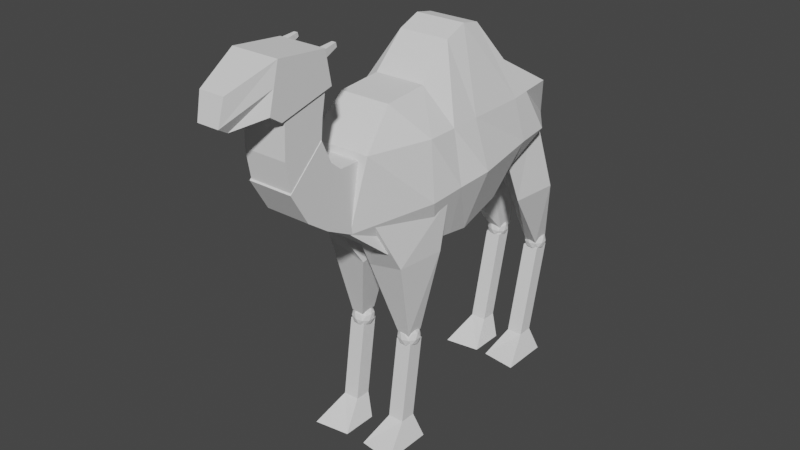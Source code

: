# Source: camel.blend  (saved by Blender 2.90.8; exported with 4.5.12 LTS)
import bpy
from mathutils import Matrix  # noqa: F401  (used for matrix-valued properties, if any)

bpy.ops.wm.read_factory_settings(use_empty=True)
scene = bpy.context.scene
scene.name = 'Scene'

# ---- collections
col_collection = bpy.data.collections.new('Collection'); scene.collection.children.link(col_collection)

# ---- world
world_world = bpy.data.worlds.new('World'); scene.world = world_world
world_world.use_nodes = True; world_world.node_tree.nodes.clear()
_N = world_world.node_tree.nodes; _L = world_world.node_tree.links
n0 = _N.new('ShaderNodeOutputWorld'); n0.name = 'World Output'; n0.location = (300, 300)
n1 = _N.new('ShaderNodeBackground'); n1.name = 'Background'; n1.location = (10, 300)
n1.inputs[0].default_value = (0.05088, 0.05088, 0.05088, 1.0)
_L.new(n1.outputs[0], n0.inputs[0])
n0.is_active_output = True
world_world.color = (0.05088, 0.05088, 0.05088)
world_world.use_sun_shadow = False
world_world.sun_shadow_jitter_overblur = 0.0

# ---- meshes
me_cube_001 = bpy.data.meshes.new('Cube.001')
me_cube_001.from_pydata([(0.9087, -0.7527, -0.9624), (0.9497, -0.6889, 0.9272), (0.9084, 1.038, -0.1665), (0.9497, 0.5245, 0.913), (1.381, -0.7527, -0.9624), (1.341, -0.6889, 0.9272), (1.375, 1.038, -0.1753), (1.341, 0.5245, 0.913), (0.8389, 0.005986, -1.098), (0.9497, 0.0856, 1.556), (1.451, 0.005986, -1.098), (1.341, 0.0856, 1.556), (0.9041, -0.9444, 0.4522), (0.8199, 0.9039, 0.4709), (1.47, 0.9039, 0.4709), (1.386, -0.9444, 0.4522), (1.524, -7.451e-09, 0.4615), (0.7661, -7.451e-09, 0.4615), (0.9084, 1.045, -0.08702), (1.375, 1.045, -0.09581), (1.311, -1.038, -0.528), (1.639, -1.248e-08, -0.2011), (0.6318, -1.359e-08, -0.1859), (0.979, -1.038, -0.528), (0.8389, -0.3354, -1.011), (1.341, -0.342, 0.9812), (0.9497, -0.342, 0.9812), (1.451, -0.3354, -1.011), (0.7661, -0.4791, 0.4561), (1.524, -0.4791, 0.4561), (1.559, -0.485, -0.3592), (0.6887, -0.485, -0.344), (0.9497, 0.2328, 1.507), (1.451, 0.3534, -0.891), (0.8389, 0.3534, -0.891), (1.341, 0.2328, 1.507), (1.524, 0.4671, 0.467), (0.7661, 0.4671, 0.467), (0.6924, 0.5239, -0.1205), (1.574, 0.5239, -0.1357), (0.9497, -0.09005, 1.426), (1.451, -0.1647, -1.055), (0.7661, -0.2395, 0.4588), (0.6659, -0.2425, -0.265), (0.8389, -0.1647, -1.055), (1.341, -0.09005, 1.426), (1.524, -0.2395, 0.4588), (1.596, -0.2425, -0.2801), (0.9497, 0.339, 1.293), (1.451, 0.521, -0.6016), (0.7661, 0.6009, 0.497), (0.6965, 0.7859, -0.08779), (0.8389, 0.521, -0.6016), (1.341, 0.339, 1.293), (1.524, 0.6009, 0.497), (1.556, 0.7859, -0.1029)], [], [(50, 48, 3, 13), (13, 3, 7, 14), (29, 25, 5, 15), (15, 5, 1, 12), (24, 27, 4, 0), (25, 26, 1, 5), (35, 32, 9, 11), (34, 33, 10, 8), (36, 35, 11, 16), (42, 40, 9, 17), (43, 42, 17, 22), (39, 36, 16, 21), (20, 15, 12, 23), (30, 29, 15, 20), (18, 13, 14, 19), (51, 50, 13, 18), (52, 51, 18, 2), (2, 18, 19, 6), (27, 30, 20, 4), (4, 20, 23, 0), (33, 39, 21, 10), (44, 43, 22, 8), (0, 23, 31, 24), (41, 47, 30, 27), (47, 46, 29, 30), (23, 12, 28, 31), (12, 1, 26, 28), (45, 40, 26, 25), (44, 41, 27, 24), (46, 45, 25, 29), (49, 55, 39, 33), (8, 22, 38, 34), (22, 17, 37, 38), (55, 54, 36, 39), (54, 53, 35, 36), (52, 49, 33, 34), (53, 48, 32, 35), (17, 9, 32, 37), (16, 11, 45, 46), (8, 10, 41, 44), (11, 9, 40, 45), (21, 16, 46, 47), (10, 21, 47, 41), (24, 31, 43, 44), (31, 28, 42, 43), (28, 26, 40, 42), (7, 3, 48, 53), (2, 6, 49, 52), (14, 7, 53, 54), (19, 14, 54, 55), (6, 19, 55, 49), (34, 38, 51, 52), (38, 37, 50, 51), (37, 32, 48, 50)])
_uv = me_cube_001.uv_layers.new(name='UVMap')
_uv.uv.foreach_set('vector', [0.5577, 0.2188, 0.625, 0.2188, 0.625, 0.25, 0.5577, 0.25, 0.5577, 0.25, 0.625, 0.25, 0.625, 0.5, 0.5577, 0.5, 0.5577, 0.6875, 0.625, 0.6875, 0.625, 0.75, 0.5577, 0.75, 0.5577, 0.75, 0.625, 0.75, 0.625, 1.0, 0.5577, 1.0, 0.125, 0.6875, 0.375, 0.6875, 0.375, 0.75, 0.125, 0.75, 0.625, 0.6875, 0.875, 0.6875, 0.875, 0.75, 0.625, 0.75, 0.625, 0.5625, 0.875, 0.5625, 0.875, 0.625, 0.625, 0.625, 0.125, 0.5625, 0.375, 0.5625, 0.375, 0.625, 0.125, 0.625, 0.5577, 0.5625, 0.625, 0.5625, 0.625, 0.625, 0.5577, 0.625, 0.5577, 0.09375, 0.625, 0.09375, 0.625, 0.125, 0.5577, 0.125, 0.4663, 0.09375, 0.5577, 0.09375, 0.5577, 0.125, 0.4663, 0.125, 0.4663, 0.5625, 0.5577, 0.5625, 0.5577, 0.625, 0.4663, 0.625, 0.4663, 0.75, 0.5577, 0.75, 0.5577, 1.0, 0.4663, 1.0, 0.4663, 0.6875, 0.5577, 0.6875, 0.5577, 0.75, 0.4663, 0.75, 0.4663, 0.25, 0.5577, 0.25, 0.5577, 0.5, 0.4663, 0.5, 0.4663, 0.2188, 0.5577, 0.2188, 0.5577, 0.25, 0.4663, 0.25, 0.375, 0.2187, 0.4663, 0.2188, 0.4663, 0.25, 0.375, 0.25, 0.375, 0.25, 0.4663, 0.25, 0.4663, 0.5, 0.375, 0.5, 0.375, 0.6875, 0.4663, 0.6875, 0.4663, 0.75, 0.375, 0.75, 0.375, 0.75, 0.4663, 0.75, 0.4663, 1.0, 0.375, 1.0, 0.375, 0.5625, 0.4663, 0.5625, 0.4663, 0.625, 0.375, 0.625, 0.375, 0.09375, 0.4663, 0.09375, 0.4663, 0.125, 0.375, 0.125, 0.375, 0.0, 0.4663, 0.0, 0.4663, 0.0625, 0.375, 0.0625, 0.375, 0.6563, 0.4663, 0.6562, 0.4663, 0.6875, 0.375, 0.6875, 0.4663, 0.6562, 0.5577, 0.6562, 0.5577, 0.6875, 0.4663, 0.6875, 0.4663, 0.0, 0.5577, 0.0, 0.5577, 0.0625, 0.4663, 0.0625, 0.5577, 0.0, 0.625, 0.0, 0.625, 0.0625, 0.5577, 0.0625, 0.625, 0.6562, 0.875, 0.6562, 0.875, 0.6875, 0.625, 0.6875, 0.125, 0.6562, 0.375, 0.6563, 0.375, 0.6875, 0.125, 0.6875, 0.5577, 0.6562, 0.625, 0.6562, 0.625, 0.6875, 0.5577, 0.6875, 0.375, 0.5312, 0.4663, 0.5312, 0.4663, 0.5625, 0.375, 0.5625, 0.375, 0.125, 0.4663, 0.125, 0.4663, 0.1875, 0.375, 0.1875, 0.4663, 0.125, 0.5577, 0.125, 0.5577, 0.1875, 0.4663, 0.1875, 0.4663, 0.5312, 0.5577, 0.5312, 0.5577, 0.5625, 0.4663, 0.5625, 0.5577, 0.5312, 0.625, 0.5312, 0.625, 0.5625, 0.5577, 0.5625, 0.125, 0.5312, 0.375, 0.5312, 0.375, 0.5625, 0.125, 0.5625, 0.625, 0.5312, 0.875, 0.5312, 0.875, 0.5625, 0.625, 0.5625, 0.5577, 0.125, 0.625, 0.125, 0.625, 0.1875, 0.5577, 0.1875, 0.5577, 0.625, 0.625, 0.625, 0.625, 0.6562, 0.5577, 0.6562, 0.125, 0.625, 0.375, 0.625, 0.375, 0.6563, 0.125, 0.6562, 0.625, 0.625, 0.875, 0.625, 0.875, 0.6562, 0.625, 0.6562, 0.4663, 0.625, 0.5577, 0.625, 0.5577, 0.6562, 0.4663, 0.6562, 0.375, 0.625, 0.4663, 0.625, 0.4663, 0.6562, 0.375, 0.6563, 0.375, 0.0625, 0.4663, 0.0625, 0.4663, 0.09375, 0.375, 0.09375, 0.4663, 0.0625, 0.5577, 0.0625, 0.5577, 0.09375, 0.4663, 0.09375, 0.5577, 0.0625, 0.625, 0.0625, 0.625, 0.09375, 0.5577, 0.09375, 0.625, 0.5, 0.875, 0.5, 0.875, 0.5312, 0.625, 0.5312, 0.125, 0.5, 0.375, 0.5, 0.375, 0.5312, 0.125, 0.5312, 0.5577, 0.5, 0.625, 0.5, 0.625, 0.5312, 0.5577, 0.5312, 0.4663, 0.5, 0.5577, 0.5, 0.5577, 0.5312, 0.4663, 0.5312, 0.375, 0.5, 0.4663, 0.5, 0.4663, 0.5312, 0.375, 0.5312, 0.375, 0.1875, 0.4663, 0.1875, 0.4663, 0.2188, 0.375, 0.2187, 0.4663, 0.1875, 0.5577, 0.1875, 0.5577, 0.2188, 0.4663, 0.2188, 0.5577, 0.1875, 0.625, 0.1875, 0.625, 0.2188, 0.5577, 0.2188])
me_cube_001.use_remesh_fix_poles = True
me_cube_001.use_remesh_preserve_attributes = False
me_cube_001.use_mirror_vertex_groups = False
me_cube_001.update()
me_cube = bpy.data.meshes.new('Cube')
me_cube.from_pydata([(-1.0, -1.302, -0.09004), (-1.0, -0.7697, 1.305), (-1.0, 1.36, -1.193), (-1.0, 0.9722, 1.094), (1.0, -1.302, -0.09004), (1.0, -0.7697, 1.305), (1.0, 1.36, -1.193), (1.0, 0.9722, 1.094), (-1.0, 0.0, -1.0), (-1.0, -0.02353, 0.6225), (1.0, 0.0, -1.0), (1.0, -0.02353, 0.6225), (-1.0, -0.6285, -0.7927), (1.0, -0.3484, 0.7715), (-1.0, -0.3484, 0.7715), (1.0, -0.6285, -0.7927)], [], [(8, 9, 3, 2), (2, 3, 7, 6), (15, 13, 5, 4), (4, 5, 1, 0), (12, 15, 4, 0), (13, 14, 1, 5), (7, 3, 9, 11), (2, 6, 10, 8), (6, 7, 11, 10), (12, 14, 9, 8), (0, 1, 14, 12), (11, 9, 14, 13), (8, 10, 15, 12), (10, 11, 13, 15)])
_uv = me_cube.uv_layers.new(name='UVMap')
_uv.uv.foreach_set('vector', [0.375, 0.125, 0.625, 0.125, 0.625, 0.25, 0.375, 0.25, 0.375, 0.25, 0.625, 0.25, 0.625, 0.5, 0.375, 0.5, 0.375, 0.6875, 0.625, 0.6875, 0.625, 0.75, 0.375, 0.75, 0.375, 0.75, 0.625, 0.75, 0.625, 1.0, 0.375, 1.0, 0.125, 0.6875, 0.375, 0.6875, 0.375, 0.75, 0.125, 0.75, 0.625, 0.6875, 0.875, 0.6875, 0.875, 0.75, 0.625, 0.75, 0.625, 0.5, 0.875, 0.5, 0.875, 0.625, 0.625, 0.625, 0.125, 0.5, 0.375, 0.5, 0.375, 0.625, 0.125, 0.625, 0.375, 0.5, 0.625, 0.5, 0.625, 0.625, 0.375, 0.625, 0.375, 0.0625, 0.625, 0.0625, 0.625, 0.125, 0.375, 0.125, 0.375, 0.0, 0.625, 0.0, 0.625, 0.0625, 0.375, 0.0625, 0.625, 0.625, 0.875, 0.625, 0.875, 0.6875, 0.625, 0.6875, 0.125, 0.625, 0.375, 0.625, 0.375, 0.6875, 0.125, 0.6875, 0.375, 0.625, 0.625, 0.625, 0.625, 0.6875, 0.375, 0.6875])
me_cube.use_remesh_fix_poles = True
me_cube.use_remesh_preserve_attributes = False
me_cube.use_mirror_vertex_groups = False
me_cube.update()
me_cube_002 = bpy.data.meshes.new('Cube.002')
me_cube_002.from_pydata([(-1.0, -0.9698, -0.9614), (-1.0, -0.7632, 1.026), (-1.0, 0.9511, -0.2417), (-1.0, 1.574, 1.221), (1.0, -0.9698, -0.9614), (1.0, -0.7632, 1.026), (1.0, 0.9511, -0.2417), (1.0, 1.574, 1.221), (-1.0, -1.063, -0.0906), (-1.0, 1.204, 0.4867), (1.0, 1.204, 0.4867), (1.0, -1.063, -0.0906)], [], [(8, 1, 3, 9), (9, 3, 7, 10), (10, 7, 5, 11), (11, 5, 1, 8), (2, 6, 4, 0), (7, 3, 1, 5), (4, 11, 8, 0), (6, 10, 11, 4), (2, 9, 10, 6), (0, 8, 9, 2)])
_uv = me_cube_002.uv_layers.new(name='UVMap')
_uv.uv.foreach_set('vector', [0.5, 0.0, 0.625, 0.0, 0.625, 0.25, 0.5, 0.25, 0.5, 0.25, 0.625, 0.25, 0.625, 0.5, 0.5, 0.5, 0.5, 0.5, 0.625, 0.5, 0.625, 0.75, 0.5, 0.75, 0.5, 0.75, 0.625, 0.75, 0.625, 1.0, 0.5, 1.0, 0.125, 0.5, 0.375, 0.5, 0.375, 0.75, 0.125, 0.75, 0.625, 0.5, 0.875, 0.5, 0.875, 0.75, 0.625, 0.75, 0.375, 0.75, 0.5, 0.75, 0.5, 1.0, 0.375, 1.0, 0.375, 0.5, 0.5, 0.5, 0.5, 0.75, 0.375, 0.75, 0.375, 0.25, 0.5, 0.25, 0.5, 0.5, 0.375, 0.5, 0.375, 0.0, 0.5, 0.0, 0.5, 0.25, 0.375, 0.25])
me_cube_002.use_remesh_fix_poles = True
me_cube_002.use_remesh_preserve_attributes = False
me_cube_002.use_mirror_vertex_groups = False
me_cube_002.update()
me_cube_003 = bpy.data.meshes.new('Cube.003')
me_cube_003.from_pydata([(1.08, 1.679, 2.093), (1.08, 1.81, 1.143), (0.5703, -3.136, 1.954), (0.3661, -3.024, 1.033), (-1.084, 1.679, 2.093), (-1.084, 1.81, 1.143), (-0.5737, -3.136, 1.954), (-0.3695, -3.024, 1.033), (1.08, -0.8138, 2.38), (1.08, -1.588, 1.175), (-1.084, -0.8138, 2.38), (-1.084, -1.588, 1.175), (1.08, 0.4327, 2.236), (-1.084, -1.026, 0.9045), (1.08, -1.026, 0.9045), (-1.084, 0.4327, 2.236), (1.08, 1.744, 1.618), (0.5029, -3.562, 1.267), (-0.5063, -3.562, 1.267), (-1.084, 1.744, 1.618), (-1.084, -1.201, 1.777), (1.08, -1.201, 1.777), (1.08, -0.2967, 1.57), (-1.084, -0.2967, 1.57)], [], [(21, 9, 3, 17), (17, 3, 7, 18), (23, 13, 5, 19), (19, 5, 1, 16), (12, 15, 4, 0), (13, 14, 1, 5), (7, 3, 9, 11), (2, 6, 10, 8), (18, 7, 11, 20), (22, 14, 9, 21), (16, 1, 14, 22), (11, 9, 14, 13), (8, 10, 15, 12), (20, 11, 13, 23), (10, 20, 23, 15), (0, 16, 22, 12), (12, 22, 21, 8), (6, 18, 20, 10), (4, 19, 16, 0), (15, 23, 19, 4), (2, 17, 18, 6), (8, 21, 17, 2)])
_uv = me_cube_003.uv_layers.new(name='UVMap')
_uv.uv.foreach_set('vector', [0.5, 0.153, 0.625, 0.153, 0.625, 0.25, 0.5, 0.25, 0.5, 0.25, 0.625, 0.25, 0.625, 0.5, 0.5, 0.5, 0.5, 0.6735, 0.625, 0.6735, 0.625, 0.75, 0.5, 0.75, 0.5, 0.75, 0.625, 0.75, 0.625, 1.0, 0.5, 1.0, 0.125, 0.6735, 0.375, 0.6735, 0.375, 0.75, 0.125, 0.75, 0.625, 0.6735, 0.875, 0.6735, 0.875, 0.75, 0.625, 0.75, 0.625, 0.5, 0.875, 0.5, 0.875, 0.597, 0.625, 0.597, 0.125, 0.5, 0.375, 0.5, 0.375, 0.597, 0.125, 0.597, 0.5, 0.5, 0.625, 0.5, 0.625, 0.597, 0.5, 0.597, 0.5, 0.07652, 0.625, 0.07652, 0.625, 0.153, 0.5, 0.153, 0.5, 0.0, 0.625, 0.0, 0.625, 0.07652, 0.5, 0.07652, 0.625, 0.597, 0.875, 0.597, 0.875, 0.6735, 0.625, 0.6735, 0.125, 0.597, 0.375, 0.597, 0.375, 0.6735, 0.125, 0.6735, 0.5, 0.597, 0.625, 0.597, 0.625, 0.6735, 0.5, 0.6735, 0.375, 0.597, 0.5, 0.597, 0.5, 0.6735, 0.375, 0.6735, 0.375, 0.0, 0.5, 0.0, 0.5, 0.07652, 0.375, 0.07652, 0.375, 0.07652, 0.5, 0.07652, 0.5, 0.153, 0.375, 0.153, 0.375, 0.5, 0.5, 0.5, 0.5, 0.597, 0.375, 0.597, 0.375, 0.75, 0.5, 0.75, 0.5, 1.0, 0.375, 1.0, 0.375, 0.6735, 0.5, 0.6735, 0.5, 0.75, 0.375, 0.75, 0.375, 0.25, 0.5, 0.25, 0.5, 0.5, 0.375, 0.5, 0.375, 0.153, 0.5, 0.153, 0.5, 0.25, 0.375, 0.25])
me_cube_003.use_remesh_fix_poles = True
me_cube_003.use_remesh_preserve_attributes = False
me_cube_003.use_mirror_vertex_groups = False
me_cube_003.update()
me_cube_004 = bpy.data.meshes.new('Cube.004')
me_cube_004.from_pydata([(0.6823, 1.439, 1.876), (0.6823, 1.384, 2.097), (0.7585, 2.262, 1.997), (0.7585, 2.231, 2.118), (1.021, 1.439, 1.876), (1.021, 1.384, 2.097), (0.9453, 2.262, 1.997), (0.9453, 2.231, 2.118)], [], [(0, 1, 3, 2), (2, 3, 7, 6), (6, 7, 5, 4), (4, 5, 1, 0), (2, 6, 4, 0), (7, 3, 1, 5)])
_uv = me_cube_004.uv_layers.new(name='UVMap')
_uv.uv.foreach_set('vector', [0.375, 0.0, 0.625, 0.0, 0.625, 0.25, 0.375, 0.25, 0.375, 0.25, 0.625, 0.25, 0.625, 0.5, 0.375, 0.5, 0.375, 0.5, 0.625, 0.5, 0.625, 0.75, 0.375, 0.75, 0.375, 0.75, 0.625, 0.75, 0.625, 1.0, 0.375, 1.0, 0.125, 0.5, 0.375, 0.5, 0.375, 0.75, 0.125, 0.75, 0.625, 0.5, 0.875, 0.5, 0.875, 0.75, 0.625, 0.75])
me_cube_004.use_remesh_fix_poles = True
me_cube_004.use_remesh_preserve_attributes = False
me_cube_004.use_mirror_vertex_groups = False
me_cube_004.update()
me_cube_005 = bpy.data.meshes.new('Cube.005')
me_cube_005.from_pydata([(0.6823, 1.439, 1.876), (0.6823, 1.384, 2.097), (0.767, 2.26, 2.002), (0.767, 2.232, 2.112), (1.021, 1.439, 1.876), (1.021, 1.384, 2.097), (0.9367, 2.26, 2.002), (0.9367, 2.232, 2.112)], [], [(0, 1, 3, 2), (2, 3, 7, 6), (6, 7, 5, 4), (4, 5, 1, 0), (2, 6, 4, 0), (7, 3, 1, 5)])
_uv = me_cube_005.uv_layers.new(name='UVMap')
_uv.uv.foreach_set('vector', [0.375, 0.0, 0.625, 0.0, 0.625, 0.25, 0.375, 0.25, 0.375, 0.25, 0.625, 0.25, 0.625, 0.5, 0.375, 0.5, 0.375, 0.5, 0.625, 0.5, 0.625, 0.75, 0.375, 0.75, 0.375, 0.75, 0.625, 0.75, 0.625, 1.0, 0.375, 1.0, 0.125, 0.5, 0.375, 0.5, 0.375, 0.75, 0.125, 0.75, 0.625, 0.5, 0.875, 0.5, 0.875, 0.75, 0.625, 0.75])
me_cube_005.use_remesh_fix_poles = True
me_cube_005.use_remesh_preserve_attributes = False
me_cube_005.use_mirror_vertex_groups = False
me_cube_005.update()
me_cube_006 = bpy.data.meshes.new('Cube.006')
me_cube_006.from_pydata([(-0.6602, -0.493, -1.448), (-2.315, -2.461, 1.164), (-0.6923, 0.7136, -1.389), (-2.315, 2.214, 1.164), (0.8035, -0.493, -1.448), (2.611, -2.79, 1.649), (0.7715, 0.7136, -1.389), (-0.04168, 2.239, 1.778), (-3.019, -1.769, 0.2886), (-3.035, 1.172, 0.318), (1.308, 1.205, 0.593), (2.331, -1.909, 0.4946)], [], [(8, 1, 3, 9), (9, 3, 7, 10), (10, 7, 5, 11), (11, 5, 1, 8), (2, 6, 4, 0), (7, 3, 1, 5), (4, 11, 8, 0), (6, 10, 11, 4), (2, 9, 10, 6), (0, 8, 9, 2)])
_uv = me_cube_006.uv_layers.new(name='UVMap')
_uv.uv.foreach_set('vector', [0.5, 0.0, 0.625, 0.0, 0.625, 0.25, 0.5, 0.25, 0.5, 0.25, 0.625, 0.25, 0.625, 0.5, 0.5, 0.5, 0.5, 0.5, 0.625, 0.5, 0.625, 0.75, 0.5, 0.75, 0.5, 0.75, 0.625, 0.75, 0.625, 1.0, 0.5, 1.0, 0.125, 0.5, 0.375, 0.5, 0.375, 0.75, 0.125, 0.75, 0.625, 0.5, 0.875, 0.5, 0.875, 0.75, 0.625, 0.75, 0.375, 0.75, 0.5, 0.75, 0.5, 1.0, 0.375, 1.0, 0.375, 0.5, 0.5, 0.5, 0.5, 0.75, 0.375, 0.75, 0.375, 0.25, 0.5, 0.25, 0.5, 0.5, 0.375, 0.5, 0.375, 0.0, 0.5, 0.0, 0.5, 0.25, 0.375, 0.25])
me_cube_006.use_remesh_fix_poles = True
me_cube_006.use_remesh_preserve_attributes = False
me_cube_006.use_mirror_vertex_groups = False
me_cube_006.update()
me_cube_007 = bpy.data.meshes.new('Cube.007')
me_cube_007.from_pydata([(0.1772, 0.3488, -1.786), (1.071, 0.6639, -1.609), (-0.2472, 0.9352, -1.612), (-1.062, 0.2691, -1.668), (-0.2472, -0.414, -1.7), (1.071, -0.17, -1.663), (0.3845, 0.7788, -1.381), (-0.934, 0.5348, -1.418), (-0.934, -0.299, -1.473), (0.3845, -0.5704, -1.47), (1.199, 0.09576, -1.413), (-0.03993, 0.01603, -1.296), (-0.05321, 0.7227, -1.727), (0.7218, 0.5632, -1.725), (0.4723, 0.9079, -1.622), (1.247, 0.2583, -1.652), (0.7218, 0.0731, -1.757), (-0.5322, 0.3312, -1.76), (-0.7817, 0.6759, -1.658), (-0.05321, -0.07031, -1.778), (-0.7817, -0.1172, -1.709), (0.4723, -0.3753, -1.706), (1.323, 0.4145, -1.505), (1.323, -0.07566, -1.538), (0.06864, 0.9755, -1.489), (0.8436, 0.816, -1.487), (-1.185, 0.4405, -1.544), (-0.7064, 0.8321, -1.511), (-0.7064, -0.4511, -1.594), (-1.185, -0.0496, -1.576), (0.8436, -0.4672, -1.571), (0.06864, -0.6106, -1.592), (0.9189, 0.482, -1.372), (-0.335, 0.7401, -1.375), (-1.11, 0.1066, -1.429), (-0.335, -0.543, -1.459), (0.9189, -0.311, -1.424), (0.1905, 0.4352, -1.303), (0.6695, 0.03368, -1.322), (-0.5845, 0.2918, -1.325), (-0.5845, -0.1983, -1.357), (0.1905, -0.3579, -1.355)], [], [(0, 13, 12), (1, 13, 15), (0, 12, 17), (0, 17, 19), (0, 19, 16), (1, 15, 22), (2, 14, 24), (3, 18, 26), (4, 20, 28), (5, 21, 30), (1, 22, 25), (2, 24, 27), (3, 26, 29), (4, 28, 31), (5, 30, 23), (6, 32, 37), (7, 33, 39), (8, 34, 40), (9, 35, 41), (10, 36, 38), (38, 41, 11), (38, 36, 41), (36, 9, 41), (41, 40, 11), (41, 35, 40), (35, 8, 40), (40, 39, 11), (40, 34, 39), (34, 7, 39), (39, 37, 11), (39, 33, 37), (33, 6, 37), (37, 38, 11), (37, 32, 38), (32, 10, 38), (23, 36, 10), (23, 30, 36), (30, 9, 36), (31, 35, 9), (31, 28, 35), (28, 8, 35), (29, 34, 8), (29, 26, 34), (26, 7, 34), (27, 33, 7), (27, 24, 33), (24, 6, 33), (25, 32, 6), (25, 22, 32), (22, 10, 32), (30, 31, 9), (30, 21, 31), (21, 4, 31), (28, 29, 8), (28, 20, 29), (20, 3, 29), (26, 27, 7), (26, 18, 27), (18, 2, 27), (24, 25, 6), (24, 14, 25), (14, 1, 25), (22, 23, 10), (22, 15, 23), (15, 5, 23), (16, 21, 5), (16, 19, 21), (19, 4, 21), (19, 20, 4), (19, 17, 20), (17, 3, 20), (17, 18, 3), (17, 12, 18), (12, 2, 18), (15, 16, 5), (15, 13, 16), (13, 0, 16), (12, 14, 2), (12, 13, 14), (13, 1, 14)])
_uv = me_cube_007.uv_layers.new(name='UVMap')
_uv.uv.foreach_set('vector', [0.8182, 0.0, 0.7727, 0.07873, 0.8636, 0.07873, 0.7273, 0.1575, 0.6818, 0.07873, 0.6364, 0.1575, 0.09091, 0.0, 0.04545, 0.07873, 0.1364, 0.07873, 0.2727, 0.0, 0.2273, 0.07873, 0.3182, 0.07873, 0.4545, 0.0, 0.4091, 0.07873, 0.5, 0.07873, 0.7273, 0.1575, 0.6364, 0.1575, 0.6818, 0.2362, 0.9091, 0.1575, 0.8182, 0.1575, 0.8636, 0.2362, 0.1818, 0.1575, 0.09091, 0.1575, 0.1364, 0.2362, 0.3636, 0.1575, 0.2727, 0.1575, 0.3182, 0.2362, 0.5455, 0.1575, 0.4545, 0.1575, 0.5, 0.2362, 0.7273, 0.1575, 0.6818, 0.2362, 0.7727, 0.2362, 0.9091, 0.1575, 0.8636, 0.2362, 0.9545, 0.2362, 0.1818, 0.1575, 0.1364, 0.2362, 0.2273, 0.2362, 0.3636, 0.1575, 0.3182, 0.2362, 0.4091, 0.2362, 0.5455, 0.1575, 0.5, 0.2362, 0.5909, 0.2362, 0.8182, 0.3149, 0.7273, 0.3149, 0.7727, 0.3937, 1.0, 0.3149, 0.9091, 0.3149, 0.9545, 0.3937, 0.2727, 0.3149, 0.1818, 0.3149, 0.2273, 0.3937, 0.4545, 0.3149, 0.3636, 0.3149, 0.4091, 0.3937, 0.6364, 0.3149, 0.5455, 0.3149, 0.5909, 0.3937, 0.5909, 0.3937, 0.5, 0.3937, 0.5455, 0.4724, 0.5909, 0.3937, 0.5455, 0.3149, 0.5, 0.3937, 0.5455, 0.3149, 0.4545, 0.3149, 0.5, 0.3937, 0.4091, 0.3937, 0.3182, 0.3937, 0.3636, 0.4724, 0.4091, 0.3937, 0.3636, 0.3149, 0.3182, 0.3937, 0.3636, 0.3149, 0.2727, 0.3149, 0.3182, 0.3937, 0.2273, 0.3937, 0.1364, 0.3937, 0.1818, 0.4724, 0.2273, 0.3937, 0.1818, 0.3149, 0.1364, 0.3937, 0.1818, 0.3149, 0.09091, 0.3149, 0.1364, 0.3937, 0.9545, 0.3937, 0.8636, 0.3937, 0.9091, 0.4724, 0.9545, 0.3937, 0.9091, 0.3149, 0.8636, 0.3937, 0.9091, 0.3149, 0.8182, 0.3149, 0.8636, 0.3937, 0.7727, 0.3937, 0.6818, 0.3937, 0.7273, 0.4724, 0.7727, 0.3937, 0.7273, 0.3149, 0.6818, 0.3937, 0.7273, 0.3149, 0.6364, 0.3149, 0.6818, 0.3937, 0.5909, 0.2362, 0.5455, 0.3149, 0.6364, 0.3149, 0.5909, 0.2362, 0.5, 0.2362, 0.5455, 0.3149, 0.5, 0.2362, 0.4545, 0.3149, 0.5455, 0.3149, 0.4091, 0.2362, 0.3636, 0.3149, 0.4545, 0.3149, 0.4091, 0.2362, 0.3182, 0.2362, 0.3636, 0.3149, 0.3182, 0.2362, 0.2727, 0.3149, 0.3636, 0.3149, 0.2273, 0.2362, 0.1818, 0.3149, 0.2727, 0.3149, 0.2273, 0.2362, 0.1364, 0.2362, 0.1818, 0.3149, 0.1364, 0.2362, 0.09091, 0.3149, 0.1818, 0.3149, 0.9545, 0.2362, 0.9091, 0.3149, 1.0, 0.3149, 0.9545, 0.2362, 0.8636, 0.2362, 0.9091, 0.3149, 0.8636, 0.2362, 0.8182, 0.3149, 0.9091, 0.3149, 0.7727, 0.2362, 0.7273, 0.3149, 0.8182, 0.3149, 0.7727, 0.2362, 0.6818, 0.2362, 0.7273, 0.3149, 0.6818, 0.2362, 0.6364, 0.3149, 0.7273, 0.3149, 0.5, 0.2362, 0.4091, 0.2362, 0.4545, 0.3149, 0.5, 0.2362, 0.4545, 0.1575, 0.4091, 0.2362, 0.4545, 0.1575, 0.3636, 0.1575, 0.4091, 0.2362, 0.3182, 0.2362, 0.2273, 0.2362, 0.2727, 0.3149, 0.3182, 0.2362, 0.2727, 0.1575, 0.2273, 0.2362, 0.2727, 0.1575, 0.1818, 0.1575, 0.2273, 0.2362, 0.1364, 0.2362, 0.04545, 0.2362, 0.09091, 0.3149, 0.1364, 0.2362, 0.09091, 0.1575, 0.04545, 0.2362, 0.09091, 0.1575, 0.0, 0.1575, 0.04545, 0.2362, 0.8636, 0.2362, 0.7727, 0.2362, 0.8182, 0.3149, 0.8636, 0.2362, 0.8182, 0.1575, 0.7727, 0.2362, 0.8182, 0.1575, 0.7273, 0.1575, 0.7727, 0.2362, 0.6818, 0.2362, 0.5909, 0.2362, 0.6364, 0.3149, 0.6818, 0.2362, 0.6364, 0.1575, 0.5909, 0.2362, 0.6364, 0.1575, 0.5455, 0.1575, 0.5909, 0.2362, 0.5, 0.07873, 0.4545, 0.1575, 0.5455, 0.1575, 0.5, 0.07873, 0.4091, 0.07873, 0.4545, 0.1575, 0.4091, 0.07873, 0.3636, 0.1575, 0.4545, 0.1575, 0.3182, 0.07873, 0.2727, 0.1575, 0.3636, 0.1575, 0.3182, 0.07873, 0.2273, 0.07873, 0.2727, 0.1575, 0.2273, 0.07873, 0.1818, 0.1575, 0.2727, 0.1575, 0.1364, 0.07873, 0.09091, 0.1575, 0.1818, 0.1575, 0.1364, 0.07873, 0.04545, 0.07873, 0.09091, 0.1575, 0.04545, 0.07873, 0.0, 0.1575, 0.09091, 0.1575, 0.6364, 0.1575, 0.5909, 0.07873, 0.5455, 0.1575, 0.6364, 0.1575, 0.6818, 0.07873, 0.5909, 0.07873, 0.6818, 0.07873, 0.6364, 0.0, 0.5909, 0.07873, 0.8636, 0.07873, 0.8182, 0.1575, 0.9091, 0.1575, 0.8636, 0.07873, 0.7727, 0.07873, 0.8182, 0.1575, 0.7727, 0.07873, 0.7273, 0.1575, 0.8182, 0.1575])
me_cube_007.use_remesh_fix_poles = True
me_cube_007.use_remesh_preserve_attributes = False
me_cube_007.use_mirror_vertex_groups = False
me_cube_007.update()
me_cube_008 = bpy.data.meshes.new('Cube.008')
me_cube_008.from_pydata([(-1.0, -1.19, -0.9941), (-2.235, -0.1989, 1.0), (-1.0, 0.8097, -0.9941), (-2.235, 6.105, 1.0), (1.0, -1.19, -0.9941), (2.235, 1.038, 1.0), (1.0, 0.8097, -0.9941), (2.235, 5.507, 1.0), (-1.0, 0.2558, 0.5737), (-1.0, 2.256, 0.5737), (1.0, 2.256, 0.5737), (1.0, 0.2558, 0.5737)], [], [(8, 1, 3, 9), (9, 3, 7, 10), (10, 7, 5, 11), (11, 5, 1, 8), (2, 6, 4, 0), (7, 3, 1, 5), (4, 11, 8, 0), (6, 10, 11, 4), (2, 9, 10, 6), (0, 8, 9, 2)])
_uv = me_cube_008.uv_layers.new(name='UVMap')
_uv.uv.foreach_set('vector', [0.588, 0.0, 0.625, 0.0, 0.625, 0.25, 0.588, 0.25, 0.588, 0.25, 0.625, 0.25, 0.625, 0.5, 0.588, 0.5, 0.588, 0.5, 0.625, 0.5, 0.625, 0.75, 0.588, 0.75, 0.588, 0.75, 0.625, 0.75, 0.625, 1.0, 0.588, 1.0, 0.125, 0.5, 0.375, 0.5, 0.375, 0.75, 0.125, 0.75, 0.625, 0.5, 0.875, 0.5, 0.875, 0.75, 0.625, 0.75, 0.375, 0.75, 0.588, 0.75, 0.588, 1.0, 0.375, 1.0, 0.375, 0.5, 0.588, 0.5, 0.588, 0.75, 0.375, 0.75, 0.375, 0.25, 0.588, 0.25, 0.588, 0.5, 0.375, 0.5, 0.375, 0.0, 0.588, 0.0, 0.588, 0.25, 0.375, 0.25])
me_cube_008.use_remesh_fix_poles = True
me_cube_008.use_remesh_preserve_attributes = False
me_cube_008.use_mirror_vertex_groups = False
me_cube_008.update()
me_cube_011 = bpy.data.meshes.new('Cube.011')
me_cube_011.from_pydata([(-0.7789, -1.361, -1.225), (-2.315, -1.016, 2.052), (-0.8109, -0.1544, -1.166), (-2.315, 3.658, 2.052), (0.6849, -1.361, -1.225), (0.7024, 0.07194, 2.63), (0.6528, -0.1544, -1.166), (-0.04168, 3.683, 2.665), (-2.005, -1.976, 0.3829), (-2.021, 0.9649, 0.4123), (1.308, 2.65, 0.6873), (2.331, -0.4644, 0.5889)], [], [(8, 1, 3, 9), (9, 3, 7, 10), (10, 7, 5, 11), (11, 5, 1, 8), (2, 6, 4, 0), (7, 3, 1, 5), (4, 11, 8, 0), (6, 10, 11, 4), (2, 9, 10, 6), (0, 8, 9, 2)])
_uv = me_cube_011.uv_layers.new(name='UVMap')
_uv.uv.foreach_set('vector', [0.5, 0.0, 0.625, 0.0, 0.625, 0.25, 0.5, 0.25, 0.5, 0.25, 0.625, 0.25, 0.625, 0.5, 0.5, 0.5, 0.5, 0.5, 0.625, 0.5, 0.625, 0.75, 0.5, 0.75, 0.5, 0.75, 0.625, 0.75, 0.625, 1.0, 0.5, 1.0, 0.125, 0.5, 0.375, 0.5, 0.375, 0.75, 0.125, 0.75, 0.625, 0.5, 0.875, 0.5, 0.875, 0.75, 0.625, 0.75, 0.375, 0.75, 0.5, 0.75, 0.5, 1.0, 0.375, 1.0, 0.375, 0.5, 0.5, 0.5, 0.5, 0.75, 0.375, 0.75, 0.375, 0.25, 0.5, 0.25, 0.5, 0.5, 0.375, 0.5, 0.375, 0.0, 0.5, 0.0, 0.5, 0.25, 0.375, 0.25])
me_cube_011.use_remesh_fix_poles = True
me_cube_011.use_remesh_preserve_attributes = False
me_cube_011.use_mirror_vertex_groups = False
me_cube_011.update()
me_cube_010 = bpy.data.meshes.new('Cube.010')
me_cube_010.from_pydata([(0.1772, 0.3488, -1.786), (1.071, 0.6639, -1.609), (-0.2472, 0.9352, -1.612), (-1.062, 0.2691, -1.668), (-0.2472, -0.414, -1.7), (1.071, -0.17, -1.663), (0.3845, 0.7788, -1.381), (-0.934, 0.5348, -1.418), (-0.934, -0.299, -1.473), (0.3845, -0.5704, -1.47), (1.199, 0.09576, -1.413), (-0.03993, 0.01603, -1.296), (-0.05321, 0.7227, -1.727), (0.7218, 0.5632, -1.725), (0.4723, 0.9079, -1.622), (1.247, 0.2583, -1.652), (0.7218, 0.0731, -1.757), (-0.5322, 0.3312, -1.76), (-0.7817, 0.6759, -1.658), (-0.05321, -0.07031, -1.778), (-0.7817, -0.1172, -1.709), (0.4723, -0.3753, -1.706), (1.323, 0.4145, -1.505), (1.323, -0.07566, -1.538), (0.06864, 0.9755, -1.489), (0.8436, 0.816, -1.487), (-1.185, 0.4405, -1.544), (-0.7064, 0.8321, -1.511), (-0.7064, -0.4511, -1.594), (-1.185, -0.0496, -1.576), (0.8436, -0.4672, -1.571), (0.06864, -0.6106, -1.592), (0.9189, 0.482, -1.372), (-0.335, 0.7401, -1.375), (-1.11, 0.1066, -1.429), (-0.335, -0.543, -1.459), (0.9189, -0.311, -1.424), (0.1905, 0.4352, -1.303), (0.6695, 0.03368, -1.322), (-0.5845, 0.2918, -1.325), (-0.5845, -0.1983, -1.357), (0.1905, -0.3579, -1.355)], [], [(0, 13, 12), (1, 13, 15), (0, 12, 17), (0, 17, 19), (0, 19, 16), (1, 15, 22), (2, 14, 24), (3, 18, 26), (4, 20, 28), (5, 21, 30), (1, 22, 25), (2, 24, 27), (3, 26, 29), (4, 28, 31), (5, 30, 23), (6, 32, 37), (7, 33, 39), (8, 34, 40), (9, 35, 41), (10, 36, 38), (38, 41, 11), (38, 36, 41), (36, 9, 41), (41, 40, 11), (41, 35, 40), (35, 8, 40), (40, 39, 11), (40, 34, 39), (34, 7, 39), (39, 37, 11), (39, 33, 37), (33, 6, 37), (37, 38, 11), (37, 32, 38), (32, 10, 38), (23, 36, 10), (23, 30, 36), (30, 9, 36), (31, 35, 9), (31, 28, 35), (28, 8, 35), (29, 34, 8), (29, 26, 34), (26, 7, 34), (27, 33, 7), (27, 24, 33), (24, 6, 33), (25, 32, 6), (25, 22, 32), (22, 10, 32), (30, 31, 9), (30, 21, 31), (21, 4, 31), (28, 29, 8), (28, 20, 29), (20, 3, 29), (26, 27, 7), (26, 18, 27), (18, 2, 27), (24, 25, 6), (24, 14, 25), (14, 1, 25), (22, 23, 10), (22, 15, 23), (15, 5, 23), (16, 21, 5), (16, 19, 21), (19, 4, 21), (19, 20, 4), (19, 17, 20), (17, 3, 20), (17, 18, 3), (17, 12, 18), (12, 2, 18), (15, 16, 5), (15, 13, 16), (13, 0, 16), (12, 14, 2), (12, 13, 14), (13, 1, 14)])
_uv = me_cube_010.uv_layers.new(name='UVMap')
_uv.uv.foreach_set('vector', [0.8182, 0.0, 0.7727, 0.07873, 0.8636, 0.07873, 0.7273, 0.1575, 0.6818, 0.07873, 0.6364, 0.1575, 0.09091, 0.0, 0.04545, 0.07873, 0.1364, 0.07873, 0.2727, 0.0, 0.2273, 0.07873, 0.3182, 0.07873, 0.4545, 0.0, 0.4091, 0.07873, 0.5, 0.07873, 0.7273, 0.1575, 0.6364, 0.1575, 0.6818, 0.2362, 0.9091, 0.1575, 0.8182, 0.1575, 0.8636, 0.2362, 0.1818, 0.1575, 0.09091, 0.1575, 0.1364, 0.2362, 0.3636, 0.1575, 0.2727, 0.1575, 0.3182, 0.2362, 0.5455, 0.1575, 0.4545, 0.1575, 0.5, 0.2362, 0.7273, 0.1575, 0.6818, 0.2362, 0.7727, 0.2362, 0.9091, 0.1575, 0.8636, 0.2362, 0.9545, 0.2362, 0.1818, 0.1575, 0.1364, 0.2362, 0.2273, 0.2362, 0.3636, 0.1575, 0.3182, 0.2362, 0.4091, 0.2362, 0.5455, 0.1575, 0.5, 0.2362, 0.5909, 0.2362, 0.8182, 0.3149, 0.7273, 0.3149, 0.7727, 0.3937, 1.0, 0.3149, 0.9091, 0.3149, 0.9545, 0.3937, 0.2727, 0.3149, 0.1818, 0.3149, 0.2273, 0.3937, 0.4545, 0.3149, 0.3636, 0.3149, 0.4091, 0.3937, 0.6364, 0.3149, 0.5455, 0.3149, 0.5909, 0.3937, 0.5909, 0.3937, 0.5, 0.3937, 0.5455, 0.4724, 0.5909, 0.3937, 0.5455, 0.3149, 0.5, 0.3937, 0.5455, 0.3149, 0.4545, 0.3149, 0.5, 0.3937, 0.4091, 0.3937, 0.3182, 0.3937, 0.3636, 0.4724, 0.4091, 0.3937, 0.3636, 0.3149, 0.3182, 0.3937, 0.3636, 0.3149, 0.2727, 0.3149, 0.3182, 0.3937, 0.2273, 0.3937, 0.1364, 0.3937, 0.1818, 0.4724, 0.2273, 0.3937, 0.1818, 0.3149, 0.1364, 0.3937, 0.1818, 0.3149, 0.09091, 0.3149, 0.1364, 0.3937, 0.9545, 0.3937, 0.8636, 0.3937, 0.9091, 0.4724, 0.9545, 0.3937, 0.9091, 0.3149, 0.8636, 0.3937, 0.9091, 0.3149, 0.8182, 0.3149, 0.8636, 0.3937, 0.7727, 0.3937, 0.6818, 0.3937, 0.7273, 0.4724, 0.7727, 0.3937, 0.7273, 0.3149, 0.6818, 0.3937, 0.7273, 0.3149, 0.6364, 0.3149, 0.6818, 0.3937, 0.5909, 0.2362, 0.5455, 0.3149, 0.6364, 0.3149, 0.5909, 0.2362, 0.5, 0.2362, 0.5455, 0.3149, 0.5, 0.2362, 0.4545, 0.3149, 0.5455, 0.3149, 0.4091, 0.2362, 0.3636, 0.3149, 0.4545, 0.3149, 0.4091, 0.2362, 0.3182, 0.2362, 0.3636, 0.3149, 0.3182, 0.2362, 0.2727, 0.3149, 0.3636, 0.3149, 0.2273, 0.2362, 0.1818, 0.3149, 0.2727, 0.3149, 0.2273, 0.2362, 0.1364, 0.2362, 0.1818, 0.3149, 0.1364, 0.2362, 0.09091, 0.3149, 0.1818, 0.3149, 0.9545, 0.2362, 0.9091, 0.3149, 1.0, 0.3149, 0.9545, 0.2362, 0.8636, 0.2362, 0.9091, 0.3149, 0.8636, 0.2362, 0.8182, 0.3149, 0.9091, 0.3149, 0.7727, 0.2362, 0.7273, 0.3149, 0.8182, 0.3149, 0.7727, 0.2362, 0.6818, 0.2362, 0.7273, 0.3149, 0.6818, 0.2362, 0.6364, 0.3149, 0.7273, 0.3149, 0.5, 0.2362, 0.4091, 0.2362, 0.4545, 0.3149, 0.5, 0.2362, 0.4545, 0.1575, 0.4091, 0.2362, 0.4545, 0.1575, 0.3636, 0.1575, 0.4091, 0.2362, 0.3182, 0.2362, 0.2273, 0.2362, 0.2727, 0.3149, 0.3182, 0.2362, 0.2727, 0.1575, 0.2273, 0.2362, 0.2727, 0.1575, 0.1818, 0.1575, 0.2273, 0.2362, 0.1364, 0.2362, 0.04545, 0.2362, 0.09091, 0.3149, 0.1364, 0.2362, 0.09091, 0.1575, 0.04545, 0.2362, 0.09091, 0.1575, 0.0, 0.1575, 0.04545, 0.2362, 0.8636, 0.2362, 0.7727, 0.2362, 0.8182, 0.3149, 0.8636, 0.2362, 0.8182, 0.1575, 0.7727, 0.2362, 0.8182, 0.1575, 0.7273, 0.1575, 0.7727, 0.2362, 0.6818, 0.2362, 0.5909, 0.2362, 0.6364, 0.3149, 0.6818, 0.2362, 0.6364, 0.1575, 0.5909, 0.2362, 0.6364, 0.1575, 0.5455, 0.1575, 0.5909, 0.2362, 0.5, 0.07873, 0.4545, 0.1575, 0.5455, 0.1575, 0.5, 0.07873, 0.4091, 0.07873, 0.4545, 0.1575, 0.4091, 0.07873, 0.3636, 0.1575, 0.4545, 0.1575, 0.3182, 0.07873, 0.2727, 0.1575, 0.3636, 0.1575, 0.3182, 0.07873, 0.2273, 0.07873, 0.2727, 0.1575, 0.2273, 0.07873, 0.1818, 0.1575, 0.2727, 0.1575, 0.1364, 0.07873, 0.09091, 0.1575, 0.1818, 0.1575, 0.1364, 0.07873, 0.04545, 0.07873, 0.09091, 0.1575, 0.04545, 0.07873, 0.0, 0.1575, 0.09091, 0.1575, 0.6364, 0.1575, 0.5909, 0.07873, 0.5455, 0.1575, 0.6364, 0.1575, 0.6818, 0.07873, 0.5909, 0.07873, 0.6818, 0.07873, 0.6364, 0.0, 0.5909, 0.07873, 0.8636, 0.07873, 0.8182, 0.1575, 0.9091, 0.1575, 0.8636, 0.07873, 0.7727, 0.07873, 0.8182, 0.1575, 0.7727, 0.07873, 0.7273, 0.1575, 0.8182, 0.1575])
me_cube_010.use_remesh_fix_poles = True
me_cube_010.use_remesh_preserve_attributes = False
me_cube_010.use_mirror_vertex_groups = False
me_cube_010.update()
me_cube_009 = bpy.data.meshes.new('Cube.009')
me_cube_009.from_pydata([(-1.0, -2.427, -1.261), (-2.235, -0.1989, 1.0), (-1.0, -0.427, -1.261), (-2.235, 6.105, 1.0), (1.0, -2.427, -1.261), (2.235, 1.038, 1.0), (1.0, -0.427, -1.261), (2.235, 5.507, 1.0), (-1.0, 0.2558, 0.5737), (-1.0, 2.256, 0.5737), (1.0, 2.256, 0.5737), (1.0, 0.2558, 0.5737)], [], [(8, 1, 3, 9), (9, 3, 7, 10), (10, 7, 5, 11), (11, 5, 1, 8), (2, 6, 4, 0), (7, 3, 1, 5), (4, 11, 8, 0), (6, 10, 11, 4), (2, 9, 10, 6), (0, 8, 9, 2)])
_uv = me_cube_009.uv_layers.new(name='UVMap')
_uv.uv.foreach_set('vector', [0.588, 0.0, 0.625, 0.0, 0.625, 0.25, 0.588, 0.25, 0.588, 0.25, 0.625, 0.25, 0.625, 0.5, 0.588, 0.5, 0.588, 0.5, 0.625, 0.5, 0.625, 0.75, 0.588, 0.75, 0.588, 0.75, 0.625, 0.75, 0.625, 1.0, 0.588, 1.0, 0.125, 0.5, 0.375, 0.5, 0.375, 0.75, 0.125, 0.75, 0.625, 0.5, 0.875, 0.5, 0.875, 0.75, 0.625, 0.75, 0.375, 0.75, 0.588, 0.75, 0.588, 1.0, 0.375, 1.0, 0.375, 0.5, 0.588, 0.5, 0.588, 0.75, 0.375, 0.75, 0.375, 0.25, 0.588, 0.25, 0.588, 0.5, 0.375, 0.5, 0.375, 0.0, 0.588, 0.0, 0.588, 0.25, 0.375, 0.25])
me_cube_009.use_remesh_fix_poles = True
me_cube_009.use_remesh_preserve_attributes = False
me_cube_009.use_mirror_vertex_groups = False
me_cube_009.update()
me_cube_017 = bpy.data.meshes.new('Cube.017')
me_cube_017.from_pydata([(-0.6602, -0.493, -1.448), (-2.315, -2.461, 1.164), (-0.6923, 0.7136, -1.389), (-2.315, 2.214, 1.164), (0.8035, -0.493, -1.448), (2.611, -2.79, 1.649), (0.7715, 0.7136, -1.389), (-0.04168, 2.239, 1.778), (-3.019, -1.769, 0.2886), (-3.035, 1.172, 0.318), (1.308, 1.205, 0.593), (2.331, -1.909, 0.4946)], [], [(8, 1, 3, 9), (9, 3, 7, 10), (10, 7, 5, 11), (11, 5, 1, 8), (2, 6, 4, 0), (7, 3, 1, 5), (4, 11, 8, 0), (6, 10, 11, 4), (2, 9, 10, 6), (0, 8, 9, 2)])
_uv = me_cube_017.uv_layers.new(name='UVMap')
_uv.uv.foreach_set('vector', [0.5, 0.0, 0.625, 0.0, 0.625, 0.25, 0.5, 0.25, 0.5, 0.25, 0.625, 0.25, 0.625, 0.5, 0.5, 0.5, 0.5, 0.5, 0.625, 0.5, 0.625, 0.75, 0.5, 0.75, 0.5, 0.75, 0.625, 0.75, 0.625, 1.0, 0.5, 1.0, 0.125, 0.5, 0.375, 0.5, 0.375, 0.75, 0.125, 0.75, 0.625, 0.5, 0.875, 0.5, 0.875, 0.75, 0.625, 0.75, 0.375, 0.75, 0.5, 0.75, 0.5, 1.0, 0.375, 1.0, 0.375, 0.5, 0.5, 0.5, 0.5, 0.75, 0.375, 0.75, 0.375, 0.25, 0.5, 0.25, 0.5, 0.5, 0.375, 0.5, 0.375, 0.0, 0.5, 0.0, 0.5, 0.25, 0.375, 0.25])
me_cube_017.use_remesh_fix_poles = True
me_cube_017.use_remesh_preserve_attributes = False
me_cube_017.use_mirror_vertex_groups = False
me_cube_017.update()
me_cube_016 = bpy.data.meshes.new('Cube.016')
me_cube_016.from_pydata([(0.1772, 0.3488, -1.786), (1.071, 0.6639, -1.609), (-0.2472, 0.9352, -1.612), (-1.062, 0.2691, -1.668), (-0.2472, -0.414, -1.7), (1.071, -0.17, -1.663), (0.3845, 0.7788, -1.381), (-0.934, 0.5348, -1.418), (-0.934, -0.299, -1.473), (0.3845, -0.5704, -1.47), (1.199, 0.09576, -1.413), (-0.03993, 0.01603, -1.296), (-0.05321, 0.7227, -1.727), (0.7218, 0.5632, -1.725), (0.4723, 0.9079, -1.622), (1.247, 0.2583, -1.652), (0.7218, 0.0731, -1.757), (-0.5322, 0.3312, -1.76), (-0.7817, 0.6759, -1.658), (-0.05321, -0.07031, -1.778), (-0.7817, -0.1172, -1.709), (0.4723, -0.3753, -1.706), (1.323, 0.4145, -1.505), (1.323, -0.07566, -1.538), (0.06864, 0.9755, -1.489), (0.8436, 0.816, -1.487), (-1.185, 0.4405, -1.544), (-0.7064, 0.8321, -1.511), (-0.7064, -0.4511, -1.594), (-1.185, -0.0496, -1.576), (0.8436, -0.4672, -1.571), (0.06864, -0.6106, -1.592), (0.9189, 0.482, -1.372), (-0.335, 0.7401, -1.375), (-1.11, 0.1066, -1.429), (-0.335, -0.543, -1.459), (0.9189, -0.311, -1.424), (0.1905, 0.4352, -1.303), (0.6695, 0.03368, -1.322), (-0.5845, 0.2918, -1.325), (-0.5845, -0.1983, -1.357), (0.1905, -0.3579, -1.355)], [], [(0, 13, 12), (1, 13, 15), (0, 12, 17), (0, 17, 19), (0, 19, 16), (1, 15, 22), (2, 14, 24), (3, 18, 26), (4, 20, 28), (5, 21, 30), (1, 22, 25), (2, 24, 27), (3, 26, 29), (4, 28, 31), (5, 30, 23), (6, 32, 37), (7, 33, 39), (8, 34, 40), (9, 35, 41), (10, 36, 38), (38, 41, 11), (38, 36, 41), (36, 9, 41), (41, 40, 11), (41, 35, 40), (35, 8, 40), (40, 39, 11), (40, 34, 39), (34, 7, 39), (39, 37, 11), (39, 33, 37), (33, 6, 37), (37, 38, 11), (37, 32, 38), (32, 10, 38), (23, 36, 10), (23, 30, 36), (30, 9, 36), (31, 35, 9), (31, 28, 35), (28, 8, 35), (29, 34, 8), (29, 26, 34), (26, 7, 34), (27, 33, 7), (27, 24, 33), (24, 6, 33), (25, 32, 6), (25, 22, 32), (22, 10, 32), (30, 31, 9), (30, 21, 31), (21, 4, 31), (28, 29, 8), (28, 20, 29), (20, 3, 29), (26, 27, 7), (26, 18, 27), (18, 2, 27), (24, 25, 6), (24, 14, 25), (14, 1, 25), (22, 23, 10), (22, 15, 23), (15, 5, 23), (16, 21, 5), (16, 19, 21), (19, 4, 21), (19, 20, 4), (19, 17, 20), (17, 3, 20), (17, 18, 3), (17, 12, 18), (12, 2, 18), (15, 16, 5), (15, 13, 16), (13, 0, 16), (12, 14, 2), (12, 13, 14), (13, 1, 14)])
_uv = me_cube_016.uv_layers.new(name='UVMap')
_uv.uv.foreach_set('vector', [0.8182, 0.0, 0.7727, 0.07873, 0.8636, 0.07873, 0.7273, 0.1575, 0.6818, 0.07873, 0.6364, 0.1575, 0.09091, 0.0, 0.04545, 0.07873, 0.1364, 0.07873, 0.2727, 0.0, 0.2273, 0.07873, 0.3182, 0.07873, 0.4545, 0.0, 0.4091, 0.07873, 0.5, 0.07873, 0.7273, 0.1575, 0.6364, 0.1575, 0.6818, 0.2362, 0.9091, 0.1575, 0.8182, 0.1575, 0.8636, 0.2362, 0.1818, 0.1575, 0.09091, 0.1575, 0.1364, 0.2362, 0.3636, 0.1575, 0.2727, 0.1575, 0.3182, 0.2362, 0.5455, 0.1575, 0.4545, 0.1575, 0.5, 0.2362, 0.7273, 0.1575, 0.6818, 0.2362, 0.7727, 0.2362, 0.9091, 0.1575, 0.8636, 0.2362, 0.9545, 0.2362, 0.1818, 0.1575, 0.1364, 0.2362, 0.2273, 0.2362, 0.3636, 0.1575, 0.3182, 0.2362, 0.4091, 0.2362, 0.5455, 0.1575, 0.5, 0.2362, 0.5909, 0.2362, 0.8182, 0.3149, 0.7273, 0.3149, 0.7727, 0.3937, 1.0, 0.3149, 0.9091, 0.3149, 0.9545, 0.3937, 0.2727, 0.3149, 0.1818, 0.3149, 0.2273, 0.3937, 0.4545, 0.3149, 0.3636, 0.3149, 0.4091, 0.3937, 0.6364, 0.3149, 0.5455, 0.3149, 0.5909, 0.3937, 0.5909, 0.3937, 0.5, 0.3937, 0.5455, 0.4724, 0.5909, 0.3937, 0.5455, 0.3149, 0.5, 0.3937, 0.5455, 0.3149, 0.4545, 0.3149, 0.5, 0.3937, 0.4091, 0.3937, 0.3182, 0.3937, 0.3636, 0.4724, 0.4091, 0.3937, 0.3636, 0.3149, 0.3182, 0.3937, 0.3636, 0.3149, 0.2727, 0.3149, 0.3182, 0.3937, 0.2273, 0.3937, 0.1364, 0.3937, 0.1818, 0.4724, 0.2273, 0.3937, 0.1818, 0.3149, 0.1364, 0.3937, 0.1818, 0.3149, 0.09091, 0.3149, 0.1364, 0.3937, 0.9545, 0.3937, 0.8636, 0.3937, 0.9091, 0.4724, 0.9545, 0.3937, 0.9091, 0.3149, 0.8636, 0.3937, 0.9091, 0.3149, 0.8182, 0.3149, 0.8636, 0.3937, 0.7727, 0.3937, 0.6818, 0.3937, 0.7273, 0.4724, 0.7727, 0.3937, 0.7273, 0.3149, 0.6818, 0.3937, 0.7273, 0.3149, 0.6364, 0.3149, 0.6818, 0.3937, 0.5909, 0.2362, 0.5455, 0.3149, 0.6364, 0.3149, 0.5909, 0.2362, 0.5, 0.2362, 0.5455, 0.3149, 0.5, 0.2362, 0.4545, 0.3149, 0.5455, 0.3149, 0.4091, 0.2362, 0.3636, 0.3149, 0.4545, 0.3149, 0.4091, 0.2362, 0.3182, 0.2362, 0.3636, 0.3149, 0.3182, 0.2362, 0.2727, 0.3149, 0.3636, 0.3149, 0.2273, 0.2362, 0.1818, 0.3149, 0.2727, 0.3149, 0.2273, 0.2362, 0.1364, 0.2362, 0.1818, 0.3149, 0.1364, 0.2362, 0.09091, 0.3149, 0.1818, 0.3149, 0.9545, 0.2362, 0.9091, 0.3149, 1.0, 0.3149, 0.9545, 0.2362, 0.8636, 0.2362, 0.9091, 0.3149, 0.8636, 0.2362, 0.8182, 0.3149, 0.9091, 0.3149, 0.7727, 0.2362, 0.7273, 0.3149, 0.8182, 0.3149, 0.7727, 0.2362, 0.6818, 0.2362, 0.7273, 0.3149, 0.6818, 0.2362, 0.6364, 0.3149, 0.7273, 0.3149, 0.5, 0.2362, 0.4091, 0.2362, 0.4545, 0.3149, 0.5, 0.2362, 0.4545, 0.1575, 0.4091, 0.2362, 0.4545, 0.1575, 0.3636, 0.1575, 0.4091, 0.2362, 0.3182, 0.2362, 0.2273, 0.2362, 0.2727, 0.3149, 0.3182, 0.2362, 0.2727, 0.1575, 0.2273, 0.2362, 0.2727, 0.1575, 0.1818, 0.1575, 0.2273, 0.2362, 0.1364, 0.2362, 0.04545, 0.2362, 0.09091, 0.3149, 0.1364, 0.2362, 0.09091, 0.1575, 0.04545, 0.2362, 0.09091, 0.1575, 0.0, 0.1575, 0.04545, 0.2362, 0.8636, 0.2362, 0.7727, 0.2362, 0.8182, 0.3149, 0.8636, 0.2362, 0.8182, 0.1575, 0.7727, 0.2362, 0.8182, 0.1575, 0.7273, 0.1575, 0.7727, 0.2362, 0.6818, 0.2362, 0.5909, 0.2362, 0.6364, 0.3149, 0.6818, 0.2362, 0.6364, 0.1575, 0.5909, 0.2362, 0.6364, 0.1575, 0.5455, 0.1575, 0.5909, 0.2362, 0.5, 0.07873, 0.4545, 0.1575, 0.5455, 0.1575, 0.5, 0.07873, 0.4091, 0.07873, 0.4545, 0.1575, 0.4091, 0.07873, 0.3636, 0.1575, 0.4545, 0.1575, 0.3182, 0.07873, 0.2727, 0.1575, 0.3636, 0.1575, 0.3182, 0.07873, 0.2273, 0.07873, 0.2727, 0.1575, 0.2273, 0.07873, 0.1818, 0.1575, 0.2727, 0.1575, 0.1364, 0.07873, 0.09091, 0.1575, 0.1818, 0.1575, 0.1364, 0.07873, 0.04545, 0.07873, 0.09091, 0.1575, 0.04545, 0.07873, 0.0, 0.1575, 0.09091, 0.1575, 0.6364, 0.1575, 0.5909, 0.07873, 0.5455, 0.1575, 0.6364, 0.1575, 0.6818, 0.07873, 0.5909, 0.07873, 0.6818, 0.07873, 0.6364, 0.0, 0.5909, 0.07873, 0.8636, 0.07873, 0.8182, 0.1575, 0.9091, 0.1575, 0.8636, 0.07873, 0.7727, 0.07873, 0.8182, 0.1575, 0.7727, 0.07873, 0.7273, 0.1575, 0.8182, 0.1575])
me_cube_016.use_remesh_fix_poles = True
me_cube_016.use_remesh_preserve_attributes = False
me_cube_016.use_mirror_vertex_groups = False
me_cube_016.update()
me_cube_015 = bpy.data.meshes.new('Cube.015')
me_cube_015.from_pydata([(-1.0, -1.19, -0.9941), (-2.235, -0.1989, 1.0), (-1.0, 0.8097, -0.9941), (-2.235, 6.105, 1.0), (1.0, -1.19, -0.9941), (2.235, 1.038, 1.0), (1.0, 0.8097, -0.9941), (2.235, 5.507, 1.0), (-1.0, 0.2558, 0.5737), (-1.0, 2.256, 0.5737), (1.0, 2.256, 0.5737), (1.0, 0.2558, 0.5737)], [], [(8, 1, 3, 9), (9, 3, 7, 10), (10, 7, 5, 11), (11, 5, 1, 8), (2, 6, 4, 0), (7, 3, 1, 5), (4, 11, 8, 0), (6, 10, 11, 4), (2, 9, 10, 6), (0, 8, 9, 2)])
_uv = me_cube_015.uv_layers.new(name='UVMap')
_uv.uv.foreach_set('vector', [0.588, 0.0, 0.625, 0.0, 0.625, 0.25, 0.588, 0.25, 0.588, 0.25, 0.625, 0.25, 0.625, 0.5, 0.588, 0.5, 0.588, 0.5, 0.625, 0.5, 0.625, 0.75, 0.588, 0.75, 0.588, 0.75, 0.625, 0.75, 0.625, 1.0, 0.588, 1.0, 0.125, 0.5, 0.375, 0.5, 0.375, 0.75, 0.125, 0.75, 0.625, 0.5, 0.875, 0.5, 0.875, 0.75, 0.625, 0.75, 0.375, 0.75, 0.588, 0.75, 0.588, 1.0, 0.375, 1.0, 0.375, 0.5, 0.588, 0.5, 0.588, 0.75, 0.375, 0.75, 0.375, 0.25, 0.588, 0.25, 0.588, 0.5, 0.375, 0.5, 0.375, 0.0, 0.588, 0.0, 0.588, 0.25, 0.375, 0.25])
me_cube_015.use_remesh_fix_poles = True
me_cube_015.use_remesh_preserve_attributes = False
me_cube_015.use_mirror_vertex_groups = False
me_cube_015.update()
me_cube_014 = bpy.data.meshes.new('Cube.014')
me_cube_014.from_pydata([(-1.0, -2.427, -1.261), (-2.235, -0.1989, 1.0), (-1.0, -0.427, -1.261), (-2.235, 6.105, 1.0), (1.0, -2.427, -1.261), (2.235, 1.038, 1.0), (1.0, -0.427, -1.261), (2.235, 5.507, 1.0), (-1.0, 0.2558, 0.5737), (-1.0, 2.256, 0.5737), (1.0, 2.256, 0.5737), (1.0, 0.2558, 0.5737)], [], [(8, 1, 3, 9), (9, 3, 7, 10), (10, 7, 5, 11), (11, 5, 1, 8), (2, 6, 4, 0), (7, 3, 1, 5), (4, 11, 8, 0), (6, 10, 11, 4), (2, 9, 10, 6), (0, 8, 9, 2)])
_uv = me_cube_014.uv_layers.new(name='UVMap')
_uv.uv.foreach_set('vector', [0.588, 0.0, 0.625, 0.0, 0.625, 0.25, 0.588, 0.25, 0.588, 0.25, 0.625, 0.25, 0.625, 0.5, 0.588, 0.5, 0.588, 0.5, 0.625, 0.5, 0.625, 0.75, 0.588, 0.75, 0.588, 0.75, 0.625, 0.75, 0.625, 1.0, 0.588, 1.0, 0.125, 0.5, 0.375, 0.5, 0.375, 0.75, 0.125, 0.75, 0.625, 0.5, 0.875, 0.5, 0.875, 0.75, 0.625, 0.75, 0.375, 0.75, 0.588, 0.75, 0.588, 1.0, 0.375, 1.0, 0.375, 0.5, 0.588, 0.5, 0.588, 0.75, 0.375, 0.75, 0.375, 0.25, 0.588, 0.25, 0.588, 0.5, 0.375, 0.5, 0.375, 0.0, 0.588, 0.0, 0.588, 0.25, 0.375, 0.25])
me_cube_014.use_remesh_fix_poles = True
me_cube_014.use_remesh_preserve_attributes = False
me_cube_014.use_mirror_vertex_groups = False
me_cube_014.update()
me_cube_013 = bpy.data.meshes.new('Cube.013')
me_cube_013.from_pydata([(0.1772, 0.3488, -1.786), (1.071, 0.6639, -1.609), (-0.2472, 0.9352, -1.612), (-1.062, 0.2691, -1.668), (-0.2472, -0.414, -1.7), (1.071, -0.17, -1.663), (0.3845, 0.7788, -1.381), (-0.934, 0.5348, -1.418), (-0.934, -0.299, -1.473), (0.3845, -0.5704, -1.47), (1.199, 0.09576, -1.413), (-0.03993, 0.01603, -1.296), (-0.05321, 0.7227, -1.727), (0.7218, 0.5632, -1.725), (0.4723, 0.9079, -1.622), (1.247, 0.2583, -1.652), (0.7218, 0.0731, -1.757), (-0.5322, 0.3312, -1.76), (-0.7817, 0.6759, -1.658), (-0.05321, -0.07031, -1.778), (-0.7817, -0.1172, -1.709), (0.4723, -0.3753, -1.706), (1.323, 0.4145, -1.505), (1.323, -0.07566, -1.538), (0.06864, 0.9755, -1.489), (0.8436, 0.816, -1.487), (-1.185, 0.4405, -1.544), (-0.7064, 0.8321, -1.511), (-0.7064, -0.4511, -1.594), (-1.185, -0.0496, -1.576), (0.8436, -0.4672, -1.571), (0.06864, -0.6106, -1.592), (0.9189, 0.482, -1.372), (-0.335, 0.7401, -1.375), (-1.11, 0.1066, -1.429), (-0.335, -0.543, -1.459), (0.9189, -0.311, -1.424), (0.1905, 0.4352, -1.303), (0.6695, 0.03368, -1.322), (-0.5845, 0.2918, -1.325), (-0.5845, -0.1983, -1.357), (0.1905, -0.3579, -1.355)], [], [(0, 13, 12), (1, 13, 15), (0, 12, 17), (0, 17, 19), (0, 19, 16), (1, 15, 22), (2, 14, 24), (3, 18, 26), (4, 20, 28), (5, 21, 30), (1, 22, 25), (2, 24, 27), (3, 26, 29), (4, 28, 31), (5, 30, 23), (6, 32, 37), (7, 33, 39), (8, 34, 40), (9, 35, 41), (10, 36, 38), (38, 41, 11), (38, 36, 41), (36, 9, 41), (41, 40, 11), (41, 35, 40), (35, 8, 40), (40, 39, 11), (40, 34, 39), (34, 7, 39), (39, 37, 11), (39, 33, 37), (33, 6, 37), (37, 38, 11), (37, 32, 38), (32, 10, 38), (23, 36, 10), (23, 30, 36), (30, 9, 36), (31, 35, 9), (31, 28, 35), (28, 8, 35), (29, 34, 8), (29, 26, 34), (26, 7, 34), (27, 33, 7), (27, 24, 33), (24, 6, 33), (25, 32, 6), (25, 22, 32), (22, 10, 32), (30, 31, 9), (30, 21, 31), (21, 4, 31), (28, 29, 8), (28, 20, 29), (20, 3, 29), (26, 27, 7), (26, 18, 27), (18, 2, 27), (24, 25, 6), (24, 14, 25), (14, 1, 25), (22, 23, 10), (22, 15, 23), (15, 5, 23), (16, 21, 5), (16, 19, 21), (19, 4, 21), (19, 20, 4), (19, 17, 20), (17, 3, 20), (17, 18, 3), (17, 12, 18), (12, 2, 18), (15, 16, 5), (15, 13, 16), (13, 0, 16), (12, 14, 2), (12, 13, 14), (13, 1, 14)])
_uv = me_cube_013.uv_layers.new(name='UVMap')
_uv.uv.foreach_set('vector', [0.8182, 0.0, 0.7727, 0.07873, 0.8636, 0.07873, 0.7273, 0.1575, 0.6818, 0.07873, 0.6364, 0.1575, 0.09091, 0.0, 0.04545, 0.07873, 0.1364, 0.07873, 0.2727, 0.0, 0.2273, 0.07873, 0.3182, 0.07873, 0.4545, 0.0, 0.4091, 0.07873, 0.5, 0.07873, 0.7273, 0.1575, 0.6364, 0.1575, 0.6818, 0.2362, 0.9091, 0.1575, 0.8182, 0.1575, 0.8636, 0.2362, 0.1818, 0.1575, 0.09091, 0.1575, 0.1364, 0.2362, 0.3636, 0.1575, 0.2727, 0.1575, 0.3182, 0.2362, 0.5455, 0.1575, 0.4545, 0.1575, 0.5, 0.2362, 0.7273, 0.1575, 0.6818, 0.2362, 0.7727, 0.2362, 0.9091, 0.1575, 0.8636, 0.2362, 0.9545, 0.2362, 0.1818, 0.1575, 0.1364, 0.2362, 0.2273, 0.2362, 0.3636, 0.1575, 0.3182, 0.2362, 0.4091, 0.2362, 0.5455, 0.1575, 0.5, 0.2362, 0.5909, 0.2362, 0.8182, 0.3149, 0.7273, 0.3149, 0.7727, 0.3937, 1.0, 0.3149, 0.9091, 0.3149, 0.9545, 0.3937, 0.2727, 0.3149, 0.1818, 0.3149, 0.2273, 0.3937, 0.4545, 0.3149, 0.3636, 0.3149, 0.4091, 0.3937, 0.6364, 0.3149, 0.5455, 0.3149, 0.5909, 0.3937, 0.5909, 0.3937, 0.5, 0.3937, 0.5455, 0.4724, 0.5909, 0.3937, 0.5455, 0.3149, 0.5, 0.3937, 0.5455, 0.3149, 0.4545, 0.3149, 0.5, 0.3937, 0.4091, 0.3937, 0.3182, 0.3937, 0.3636, 0.4724, 0.4091, 0.3937, 0.3636, 0.3149, 0.3182, 0.3937, 0.3636, 0.3149, 0.2727, 0.3149, 0.3182, 0.3937, 0.2273, 0.3937, 0.1364, 0.3937, 0.1818, 0.4724, 0.2273, 0.3937, 0.1818, 0.3149, 0.1364, 0.3937, 0.1818, 0.3149, 0.09091, 0.3149, 0.1364, 0.3937, 0.9545, 0.3937, 0.8636, 0.3937, 0.9091, 0.4724, 0.9545, 0.3937, 0.9091, 0.3149, 0.8636, 0.3937, 0.9091, 0.3149, 0.8182, 0.3149, 0.8636, 0.3937, 0.7727, 0.3937, 0.6818, 0.3937, 0.7273, 0.4724, 0.7727, 0.3937, 0.7273, 0.3149, 0.6818, 0.3937, 0.7273, 0.3149, 0.6364, 0.3149, 0.6818, 0.3937, 0.5909, 0.2362, 0.5455, 0.3149, 0.6364, 0.3149, 0.5909, 0.2362, 0.5, 0.2362, 0.5455, 0.3149, 0.5, 0.2362, 0.4545, 0.3149, 0.5455, 0.3149, 0.4091, 0.2362, 0.3636, 0.3149, 0.4545, 0.3149, 0.4091, 0.2362, 0.3182, 0.2362, 0.3636, 0.3149, 0.3182, 0.2362, 0.2727, 0.3149, 0.3636, 0.3149, 0.2273, 0.2362, 0.1818, 0.3149, 0.2727, 0.3149, 0.2273, 0.2362, 0.1364, 0.2362, 0.1818, 0.3149, 0.1364, 0.2362, 0.09091, 0.3149, 0.1818, 0.3149, 0.9545, 0.2362, 0.9091, 0.3149, 1.0, 0.3149, 0.9545, 0.2362, 0.8636, 0.2362, 0.9091, 0.3149, 0.8636, 0.2362, 0.8182, 0.3149, 0.9091, 0.3149, 0.7727, 0.2362, 0.7273, 0.3149, 0.8182, 0.3149, 0.7727, 0.2362, 0.6818, 0.2362, 0.7273, 0.3149, 0.6818, 0.2362, 0.6364, 0.3149, 0.7273, 0.3149, 0.5, 0.2362, 0.4091, 0.2362, 0.4545, 0.3149, 0.5, 0.2362, 0.4545, 0.1575, 0.4091, 0.2362, 0.4545, 0.1575, 0.3636, 0.1575, 0.4091, 0.2362, 0.3182, 0.2362, 0.2273, 0.2362, 0.2727, 0.3149, 0.3182, 0.2362, 0.2727, 0.1575, 0.2273, 0.2362, 0.2727, 0.1575, 0.1818, 0.1575, 0.2273, 0.2362, 0.1364, 0.2362, 0.04545, 0.2362, 0.09091, 0.3149, 0.1364, 0.2362, 0.09091, 0.1575, 0.04545, 0.2362, 0.09091, 0.1575, 0.0, 0.1575, 0.04545, 0.2362, 0.8636, 0.2362, 0.7727, 0.2362, 0.8182, 0.3149, 0.8636, 0.2362, 0.8182, 0.1575, 0.7727, 0.2362, 0.8182, 0.1575, 0.7273, 0.1575, 0.7727, 0.2362, 0.6818, 0.2362, 0.5909, 0.2362, 0.6364, 0.3149, 0.6818, 0.2362, 0.6364, 0.1575, 0.5909, 0.2362, 0.6364, 0.1575, 0.5455, 0.1575, 0.5909, 0.2362, 0.5, 0.07873, 0.4545, 0.1575, 0.5455, 0.1575, 0.5, 0.07873, 0.4091, 0.07873, 0.4545, 0.1575, 0.4091, 0.07873, 0.3636, 0.1575, 0.4545, 0.1575, 0.3182, 0.07873, 0.2727, 0.1575, 0.3636, 0.1575, 0.3182, 0.07873, 0.2273, 0.07873, 0.2727, 0.1575, 0.2273, 0.07873, 0.1818, 0.1575, 0.2727, 0.1575, 0.1364, 0.07873, 0.09091, 0.1575, 0.1818, 0.1575, 0.1364, 0.07873, 0.04545, 0.07873, 0.09091, 0.1575, 0.04545, 0.07873, 0.0, 0.1575, 0.09091, 0.1575, 0.6364, 0.1575, 0.5909, 0.07873, 0.5455, 0.1575, 0.6364, 0.1575, 0.6818, 0.07873, 0.5909, 0.07873, 0.6818, 0.07873, 0.6364, 0.0, 0.5909, 0.07873, 0.8636, 0.07873, 0.8182, 0.1575, 0.9091, 0.1575, 0.8636, 0.07873, 0.7727, 0.07873, 0.8182, 0.1575, 0.7727, 0.07873, 0.7273, 0.1575, 0.8182, 0.1575])
me_cube_013.use_remesh_fix_poles = True
me_cube_013.use_remesh_preserve_attributes = False
me_cube_013.use_mirror_vertex_groups = False
me_cube_013.update()
me_cube_012 = bpy.data.meshes.new('Cube.012')
me_cube_012.from_pydata([(-0.7789, -1.361, -1.225), (-2.315, -1.016, 2.052), (-0.8109, -0.1544, -1.166), (-2.315, 3.658, 2.052), (0.6849, -1.361, -1.225), (0.7024, 0.07194, 2.63), (0.6528, -0.1544, -1.166), (-0.04168, 3.683, 2.665), (-2.005, -1.976, 0.3829), (-2.021, 0.9649, 0.4123), (1.308, 2.65, 0.6873), (2.331, -0.4644, 0.5889)], [], [(8, 1, 3, 9), (9, 3, 7, 10), (10, 7, 5, 11), (11, 5, 1, 8), (2, 6, 4, 0), (7, 3, 1, 5), (4, 11, 8, 0), (6, 10, 11, 4), (2, 9, 10, 6), (0, 8, 9, 2)])
_uv = me_cube_012.uv_layers.new(name='UVMap')
_uv.uv.foreach_set('vector', [0.5, 0.0, 0.625, 0.0, 0.625, 0.25, 0.5, 0.25, 0.5, 0.25, 0.625, 0.25, 0.625, 0.5, 0.5, 0.5, 0.5, 0.5, 0.625, 0.5, 0.625, 0.75, 0.5, 0.75, 0.5, 0.75, 0.625, 0.75, 0.625, 1.0, 0.5, 1.0, 0.125, 0.5, 0.375, 0.5, 0.375, 0.75, 0.125, 0.75, 0.625, 0.5, 0.875, 0.5, 0.875, 0.75, 0.625, 0.75, 0.375, 0.75, 0.5, 0.75, 0.5, 1.0, 0.375, 1.0, 0.375, 0.5, 0.5, 0.5, 0.5, 0.75, 0.375, 0.75, 0.375, 0.25, 0.5, 0.25, 0.5, 0.5, 0.375, 0.5, 0.375, 0.0, 0.5, 0.0, 0.5, 0.25, 0.375, 0.25])
me_cube_012.use_remesh_fix_poles = True
me_cube_012.use_remesh_preserve_attributes = False
me_cube_012.use_mirror_vertex_groups = False
me_cube_012.update()

# ---- objects
ob_cube = bpy.data.objects.new('Cube', me_cube_001)
ob_cube_001 = bpy.data.objects.new('Cube.001', me_cube)
ob_cube_002 = bpy.data.objects.new('Cube.002', me_cube_002)
ob_cube_003 = bpy.data.objects.new('Cube.003', me_cube_003)
ob_cube_004 = bpy.data.objects.new('Cube.004', me_cube_004)
ob_cube_005 = bpy.data.objects.new('Cube.005', me_cube_005)
ob_cube_006 = bpy.data.objects.new('Cube.006', me_cube_006)
ob_cube_007 = bpy.data.objects.new('Cube.007', me_cube_007)
ob_cube_008 = bpy.data.objects.new('Cube.008', me_cube_008)
ob_cube_011 = bpy.data.objects.new('Cube.011', me_cube_011)
ob_cube_010 = bpy.data.objects.new('Cube.010', me_cube_010)
ob_cube_009 = bpy.data.objects.new('Cube.009', me_cube_009)
ob_cube_017 = bpy.data.objects.new('Cube.017', me_cube_017)
ob_cube_016 = bpy.data.objects.new('Cube.016', me_cube_016)
ob_cube_015 = bpy.data.objects.new('Cube.015', me_cube_015)
ob_cube_014 = bpy.data.objects.new('Cube.014', me_cube_014)
ob_cube_013 = bpy.data.objects.new('Cube.013', me_cube_013)
ob_cube_012 = bpy.data.objects.new('Cube.012', me_cube_012)

# ---- transforms, parenting, visibility, modifiers, constraints
ob_cube.location = (-2.728, -2.51, 2.903)
ob_cube.scale = (1.0, 0.9862, 0.5413)
ob_cube.lineart.crease_threshold = 0.0
ob_cube_001.location = (-1.582, -3.655, 2.956)
ob_cube_001.rotation_euler = (-0.3603, -0.0, 0.0)
ob_cube_001.scale = (0.1721, 0.312, 0.2441)
ob_cube_001.lineart.crease_threshold = 0.0
ob_cube_002.location = (-1.581, -3.914, 3.338)
ob_cube_002.rotation_euler = (0.1044, -0.0, 0.0)
ob_cube_002.scale = (0.1671, 0.148, 0.2546)
ob_cube_002.lineart.crease_threshold = 0.0
ob_cube_003.location = (-1.581, -3.914, 3.338)
ob_cube_003.rotation_euler = (0.1044, -0.0, 0.0)
ob_cube_003.scale = (0.1671, 0.148, 0.2546)
ob_cube_003.lineart.crease_threshold = 0.0
ob_cube_004.location = (-1.572, -3.891, 3.331)
ob_cube_004.rotation_euler = (0.1044, -0.0, 0.0)
ob_cube_004.scale = (0.1671, 0.148, 0.2546)
ob_cube_004.lineart.crease_threshold = 0.0
ob_cube_005.location = (-1.878, -3.891, 3.33)
ob_cube_005.rotation_euler = (0.1044, -0.0, 0.0)
ob_cube_005.scale = (0.1671, 0.148, 0.2546)
ob_cube_005.lineart.crease_threshold = 0.0
ob_cube_006.location = (-1.394, -3.01, 2.086)
ob_cube_006.rotation_euler = (-6.076, 0.08216, 0.0)
ob_cube_006.scale = (0.06563, -0.1071, 0.3454)
ob_cube_006.lineart.crease_threshold = 0.0
ob_cube_007.location = (-1.394, -3.01, 2.086)
ob_cube_007.rotation_euler = (-6.076, 0.08216, 0.0)
ob_cube_007.scale = (0.06563, -0.1071, 0.3454)
ob_cube_007.lineart.crease_threshold = 0.0
ob_cube_008.location = (-1.436, -2.926, 1.138)
ob_cube_008.scale = (-0.06234, -0.06234, -0.4003)
ob_cube_008.lineart.crease_threshold = 0.0
ob_cube_011.location = (-1.394, -1.487, 2.086)
ob_cube_011.rotation_euler = (-6.076, 0.08216, 0.0)
ob_cube_011.scale = (0.06563, -0.1071, 0.3454)
ob_cube_011.lineart.crease_threshold = 0.0
ob_cube_010.location = (-1.394, -1.407, 2.209)
ob_cube_010.rotation_euler = (-6.076, 0.08216, 0.0)
ob_cube_010.scale = (0.06563, -0.1071, 0.3454)
ob_cube_010.lineart.crease_threshold = 0.0
ob_cube_009.location = (-1.436, -1.403, 1.138)
ob_cube_009.scale = (-0.06234, -0.06234, -0.4003)
ob_cube_009.lineart.crease_threshold = 0.0
ob_cube_017.location = (-1.847, -3.01, 2.101)
ob_cube_017.rotation_euler = (-6.076, 0.03077, -0.01082)
ob_cube_017.scale = (-0.06563, -0.1071, 0.3454)
ob_cube_017.lineart.crease_threshold = 0.0
ob_cube_016.location = (-1.82, -3.01, 2.085)
ob_cube_016.rotation_euler = (-6.076, 0.08216, 0.0)
ob_cube_016.scale = (-0.06563, -0.1071, 0.3454)
ob_cube_016.lineart.crease_threshold = 0.0
ob_cube_015.location = (-1.874, -2.926, 1.138)
ob_cube_015.scale = (0.06234, -0.06234, -0.4003)
ob_cube_015.lineart.crease_threshold = 0.0
ob_cube_014.location = (-1.804, -1.403, 1.138)
ob_cube_014.scale = (0.06234, -0.06234, -0.4003)
ob_cube_014.lineart.crease_threshold = 0.0
ob_cube_013.location = (-1.756, -1.401, 2.205)
ob_cube_013.rotation_euler = (-6.076, 0.08216, 0.0)
ob_cube_013.scale = (-0.06563, -0.1071, 0.3454)
ob_cube_013.lineart.crease_threshold = 0.0
ob_cube_012.location = (-1.804, -1.454, 2.076)
ob_cube_012.rotation_euler = (-6.076, -0.0117, -0.01973)
ob_cube_012.scale = (-0.06563, -0.1071, 0.3454)
ob_cube_012.lineart.crease_threshold = 0.0

# ---- collection membership
col_collection.objects.link(ob_cube)
col_collection.objects.link(ob_cube_001)
col_collection.objects.link(ob_cube_002)
col_collection.objects.link(ob_cube_003)
col_collection.objects.link(ob_cube_004)
col_collection.objects.link(ob_cube_005)
col_collection.objects.link(ob_cube_006)
col_collection.objects.link(ob_cube_007)
col_collection.objects.link(ob_cube_008)
col_collection.objects.link(ob_cube_011)
col_collection.objects.link(ob_cube_010)
col_collection.objects.link(ob_cube_009)
col_collection.objects.link(ob_cube_017)
col_collection.objects.link(ob_cube_016)
col_collection.objects.link(ob_cube_015)
col_collection.objects.link(ob_cube_014)
col_collection.objects.link(ob_cube_013)
col_collection.objects.link(ob_cube_012)

# ---- scene / render settings (as saved in the file)
scene.frame_start = 1; scene.frame_end = 250; scene.frame_set(1)
scene.render.engine = 'BLENDER_EEVEE_NEXT'
scene.cycles.use_denoising = False
scene.cycles.samples = 128
scene.cycles.sampling_pattern = 'TABULATED_SOBOL'
scene.cycles.use_adaptive_sampling = False
scene.cycles.use_light_tree = False
scene.view_settings.view_transform = 'Filmic'
bpy.context.view_layer.update()

# ---- added for rendering (the .blend has no active camera and no usable light): camera, sun
cam_auto = bpy.data.cameras.new('AutoCamera')
cam_auto.lens = 50.0
cam_auto.sensor_width = 36.0
cam_auto.clip_end = 1000.0
ob_auto_camera = bpy.data.objects.new('AutoCamera', cam_auto)
scene.collection.objects.link(ob_auto_camera)
ob_auto_camera.location = (2.80915, -8.11135, 5.87452)
ob_auto_camera.rotation_euler = (1.09748, -7.21219e-08, 0.694738)
scene.camera = ob_auto_camera
light_auto_sun = bpy.data.lights.new('AutoSun', 'SUN')
light_auto_sun.energy = 3.0
light_auto_sun.angle = 0.0523599
ob_auto_sun = bpy.data.objects.new('AutoSun', light_auto_sun)
scene.collection.objects.link(ob_auto_sun)
ob_auto_sun.rotation_euler = (0.872665, 0.174533, 0.523599)
bpy.context.view_layer.update()
